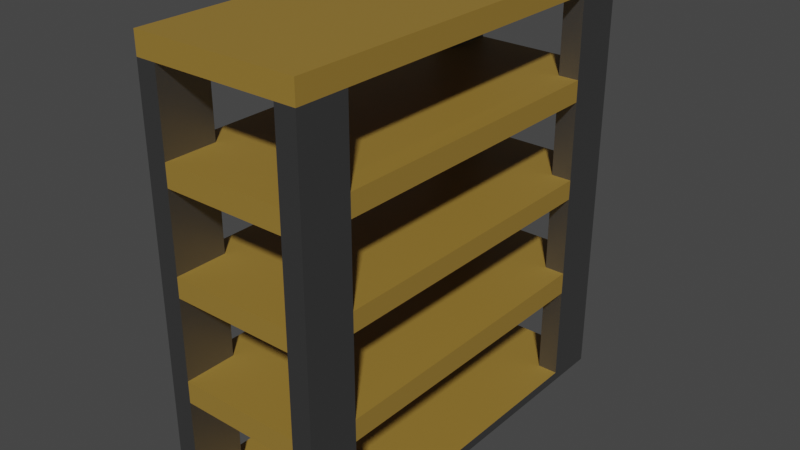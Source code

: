 # Source: Regal.blend  (saved by Blender 3.4.6; exported with 4.5.12 LTS)
import bpy
from mathutils import Matrix  # noqa: F401  (used for matrix-valued properties, if any)

bpy.ops.wm.read_factory_settings(use_empty=True)
scene = bpy.context.scene
scene.name = 'Scene'

# ---- materials (node trees are filled in below, after node groups)
mat_material_001 = bpy.data.materials.new('Material.001')
mat_material_002 = bpy.data.materials.new('Material.002')

# ---- material node trees
mat_material_001.use_nodes = True; mat_material_001.node_tree.nodes.clear()
_N = mat_material_001.node_tree.nodes; _L = mat_material_001.node_tree.links
n0 = _N.new('ShaderNodeBsdfPrincipled'); n0.name = 'Principled BSDF'; n0.location = (10, 300)
n0.distribution = 'GGX'
n0.subsurface_method = 'RANDOM_WALK_SKIN'
n0.inputs[0].default_value = (0.3185, 0.1924, 0.0334, 1.0)
n0.inputs[3].default_value = 1.45
n0.inputs[27].default_value = (0.0, 0.0, 0.0, 1.0)
n0.inputs[28].default_value = 1.0
n1 = _N.new('ShaderNodeOutputMaterial'); n1.name = 'Material Output'; n1.location = (300, 300)
_L.new(n0.outputs[0], n1.inputs[0])
n1.is_active_output = True
mat_material_002.use_nodes = True; mat_material_002.node_tree.nodes.clear()
_N = mat_material_002.node_tree.nodes; _L = mat_material_002.node_tree.links
n0 = _N.new('ShaderNodeBsdfPrincipled'); n0.name = 'Principled BSDF'; n0.location = (10, 300)
n0.distribution = 'GGX'
n0.subsurface_method = 'RANDOM_WALK_SKIN'
n0.inputs[0].default_value = (0.2529, 0.2529, 0.2529, 1.0)
n0.inputs[1].default_value = 1.0
n0.inputs[3].default_value = 1.45
n0.inputs[27].default_value = (0.0, 0.0, 0.0, 1.0)
n0.inputs[28].default_value = 1.0
n1 = _N.new('ShaderNodeOutputMaterial'); n1.name = 'Material Output'; n1.location = (300, 300)
_L.new(n0.outputs[0], n1.inputs[0])
n1.is_active_output = True

# ---- world
world_world = bpy.data.worlds.new('World'); scene.world = world_world
world_world.use_nodes = True; world_world.node_tree.nodes.clear()
_N = world_world.node_tree.nodes; _L = world_world.node_tree.links
n0 = _N.new('ShaderNodeOutputWorld'); n0.name = 'World Output'; n0.location = (300, 300)
n1 = _N.new('ShaderNodeBackground'); n1.name = 'Background'; n1.location = (10, 300)
n1.inputs[0].default_value = (0.05088, 0.05088, 0.05088, 1.0)
_L.new(n1.outputs[0], n0.inputs[0])
n0.is_active_output = True
world_world.color = (0.05088, 0.05088, 0.05088)
world_world.use_sun_shadow = False
world_world.sun_shadow_jitter_overblur = 0.0

# ---- meshes
me_cube_001 = bpy.data.meshes.new('Cube.001')
me_cube_001.from_pydata([(-0.3, -0.75, 0.0225), (-0.3, 0.75, 0.0225), (0.3, 0.75, 0.0225), (0.3, -0.75, 0.0225), (0.3, -1.0, 0.0225), (0.4, 0.75, 0.0225), (-0.3, 1.0, 0.0225), (-0.4, -0.75, 0.0225), (-0.3, -1.0, 0.0225), (0.4, -0.75, 0.0225), (0.3, 1.0, 0.0225), (-0.4, 0.75, 0.0225), (-0.4, -1.0, -0.0225), (-0.4, 1.0, -0.0225), (0.4, -1.0, -0.0225), (0.4, 1.0, -0.0225), (-0.4, -0.75, 1.969), (-0.3, -0.75, 1.969), (-0.3, -1.0, 1.969), (-0.3, 1.0, 1.969), (0.3, -0.75, 1.969), (0.4, -0.75, 1.969), (0.3, -1.0, 1.969), (0.4, -1.0, 1.969), (0.4, 1.0, 1.969), (-0.4, -1.0, 1.969), (0.3, -0.75, 0.9956), (0.4, -0.75, 0.9956), (0.3, -1.0, 0.9956), (-0.4, -0.75, 0.9956), (-0.3, -1.0, 0.9956), (-0.3, -0.75, 0.9956), (0.3, 1.0, 0.9956), (0.4, 0.75, 0.9956), (0.3, 0.75, 0.9956), (-0.3, 1.0, 0.9956), (-0.3, 0.75, 0.9956), (-0.4, 0.75, 0.9956), (0.3, -0.75, 1.093), (0.3, -1.0, 1.093), (0.4, -0.75, 1.093), (-0.3, -1.0, 1.093), (-0.4, -0.75, 1.093), (-0.3, -0.75, 1.093), (0.3, 1.0, 1.093), (0.4, 0.75, 1.093), (0.3, 0.75, 1.093), (-0.3, 0.75, 1.093), (-0.3, 1.0, 1.093), (-0.4, 0.75, 1.093), (0.3, 0.75, 2.075), (0.4, 0.75, 2.075), (0.3, 1.0, 2.075), (0.4, 1.0, 2.075), (-0.4, 1.0, 2.075), (-0.4, 0.75, 2.075), (-0.3, 1.0, 2.075), (-0.3, 0.75, 2.075), (0.3, -1.0, 2.075), (0.4, -1.0, 2.075), (0.4, -0.75, 2.075), (0.3, -0.75, 2.075), (-0.4, -1.0, 2.075), (-0.3, -1.0, 2.075), (-0.3, -0.75, 2.075), (-0.4, -0.75, 2.075), (0.3, 0.75, 1.968), (0.3, 1.0, 1.968), (0.4, 0.75, 1.968), (-0.4, 1.0, 1.968), (-0.4, 0.75, 1.968), (-0.3, 0.75, 1.968), (0.3, -0.75, 1.474), (0.3, -0.75, 1.584), (-0.3, 1.0, 1.581), (-0.3, 1.0, 1.477), (-0.4, 0.75, 1.581), (-0.4, 0.75, 1.477), (-0.3, 0.75, 1.477), (-0.3, 0.75, 1.581), (-0.4, 1.0, 1.477), (-0.4, 1.0, 1.581), (0.4, 1.0, 1.581), (0.4, 1.0, 1.477), (0.3, 0.75, 1.581), (0.3, 0.75, 1.477), (0.4, 0.75, 1.477), (0.4, 0.75, 1.581), (0.3, 1.0, 1.477), (0.3, 1.0, 1.581), (0.3, -0.75, 0.5989), (0.3, -1.0, 0.5989), (-0.4, -0.75, 0.5989), (-0.3, -0.75, 0.5989), (-0.4, -1.0, 0.4933), (-0.4, -1.0, 0.5989), (-0.3, -1.0, 0.5989), (-0.3, 1.0, 0.5985), (-0.3, 1.0, 0.4888), (-0.4, 0.75, 0.5985), (-0.4, 0.75, 0.4888), (-0.4, 1.0, 0.4888), (-0.4, 1.0, 0.5985), (-0.3, 0.75, 0.4888), (0.4, 1.0, 0.4888), (0.3, 1.0, 0.4888), (0.4, 0.75, 0.4888), (0.4, 0.75, 0.5985), (-0.4, -0.75, 0.4919), (-0.3, -0.75, 0.4919), (-0.3, -1.0, 0.4919), (0.3, -0.75, 0.4919), (0.4, -0.75, 0.4919), (0.3, -1.0, 0.4919), (0.4, -1.0, 0.4919), (0.3, 0.75, 0.5983), (0.3, 1.0, 0.5983), (0.4, 1.0, 0.5983), (-0.3, 0.75, 0.5983), (0.4, -1.0, 0.5983), (0.4, -0.75, 0.5983), (0.3, 0.75, 0.4914), (-0.4, -0.75, 1.475), (-0.3, -0.75, 1.475), (-0.3, -1.0, 1.475), (0.4, -0.75, 1.475), (0.3, -1.0, 1.475), (0.4, -1.0, 1.475), (-0.4, -1.0, 1.475), (0.3, -1.0, 1.582), (0.4, -1.0, 1.582), (0.4, -0.75, 1.582), (-0.4, -1.0, 1.582), (-0.3, -1.0, 1.582), (-0.3, -0.75, 1.582), (-0.4, -0.75, 1.582)], [], [(1, 103, 100, 11), (120, 90, 26, 27), (8, 110, 94, 12, 14, 114, 113, 4), (13, 101, 98, 6, 10, 105, 104, 15), (87, 82, 24, 68), (135, 132, 25, 16), (90, 91, 28, 26), (133, 134, 17, 18), (57, 55, 65, 64, 63, 58, 61, 60, 51, 50, 52, 56), (81, 76, 70, 69), (74, 81, 69, 19), (13, 15, 14, 12), (95, 96, 30, 41, 124, 128), (134, 135, 16, 17), (73, 129, 22, 20), (82, 89, 67, 24), (19, 69, 70, 71), (24, 67, 66, 68), (21, 20, 22, 23), (17, 16, 25, 18), (47, 78, 77, 49), (7, 108, 109, 0), (38, 72, 125, 40), (39, 126, 72, 38), (45, 86, 85, 46), (43, 123, 124, 41), (84, 87, 68, 66), (46, 85, 88, 44), (129, 130, 23, 22), (115, 107, 33, 34), (76, 79, 71, 70), (102, 80, 75, 48, 35, 97), (83, 86, 45, 33, 107, 117), (93, 92, 29, 31), (26, 28, 39, 38), (27, 26, 38, 40), (30, 31, 43, 41), (31, 29, 42, 43), (32, 34, 46, 44), (34, 33, 45, 46), (36, 35, 48, 47), (37, 36, 47, 49), (33, 45, 40, 27), (30, 28, 39, 41), (42, 49, 37, 29), (32, 35, 48, 44), (47, 49, 42, 43, 41, 39, 38, 40, 45, 46, 44, 48), (92, 95, 128, 122, 42, 29), (50, 51, 53, 52), (55, 57, 56, 54), (58, 59, 60, 61), (62, 63, 64, 65), (53, 51, 68, 24), (52, 53, 24, 67), (50, 52, 67, 66), (51, 50, 66, 68), (56, 57, 71, 19), (57, 55, 70, 71), (54, 56, 19, 69), (55, 54, 69, 70), (60, 59, 23, 21), (58, 61, 20, 22), (61, 60, 21, 20), (59, 58, 22, 23), (64, 63, 18, 17), (63, 62, 25, 18), (65, 64, 17, 16), (62, 65, 16, 25), (60, 21, 68, 51), (56, 52, 67, 19), (70, 16, 65, 55), (58, 63, 18, 22), (79, 74, 19, 71), (26, 28, 30, 31, 29, 37, 36, 35, 32, 34, 33, 27), (130, 131, 21, 23), (8, 4, 3, 9, 5, 2, 10, 6, 1, 11, 7, 0), (40, 125, 127, 119, 120, 27), (42, 122, 123, 43), (72, 126, 129, 73), (125, 72, 73, 131), (3, 111, 112, 9), (131, 73, 20, 21), (78, 75, 74, 79), (48, 75, 78, 47), (75, 80, 81, 74), (77, 78, 79, 76), (132, 133, 18, 25), (80, 77, 76, 81), (86, 83, 82, 87), (88, 85, 84, 89), (4, 113, 111, 3), (85, 86, 87, 84), (83, 88, 89, 82), (112, 111, 90, 120), (111, 113, 91, 90), (89, 84, 66, 67), (113, 114, 119, 91), (127, 126, 39, 28, 91, 119), (12, 94, 108, 7, 11, 100, 101, 13), (108, 94, 95, 92), (94, 110, 96, 95), (109, 108, 92, 93), (37, 49, 77, 80, 102, 99), (110, 109, 93, 96), (0, 109, 110, 8), (101, 100, 99, 102), (6, 98, 103, 1), (100, 103, 118, 99), (116, 115, 34, 32), (98, 101, 102, 97), (5, 106, 121, 2), (103, 98, 97, 118), (118, 97, 35, 36), (104, 105, 116, 117), (99, 118, 36, 37), (2, 121, 105, 10), (121, 106, 107, 115), (105, 121, 115, 116), (15, 104, 106, 5, 9, 112, 114, 14), (106, 104, 117, 107), (44, 88, 83, 117, 116, 32), (98, 101, 100, 103), (104, 105, 121, 106), (112, 111, 113, 114), (109, 108, 94, 110), (115, 107, 117, 116), (99, 118, 97, 102), (91, 119, 120, 90), (95, 96, 93, 92), (120, 119, 114, 112), (120, 112, 106, 107), (97, 116, 105, 98), (100, 108, 92, 99), (91, 96, 110, 113), (17, 16, 70, 71, 19, 67, 66, 68, 21, 20, 22, 18), (96, 93, 31, 30), (75, 80, 77, 78), (83, 88, 85, 86), (125, 72, 126, 127), (123, 122, 128, 124), (84, 87, 82, 89), (76, 79, 74, 81), (129, 130, 131, 73), (132, 133, 134, 135), (131, 130, 127, 125), (130, 129, 126, 127), (134, 133, 124, 123), (133, 132, 128, 124), (135, 134, 123, 122), (132, 135, 122, 128), (131, 125, 86, 87), (84, 89, 74, 79, 76, 135, 134, 133, 129, 73, 131, 87), (74, 89, 88, 75), (77, 122, 135, 76), (129, 133, 124, 126), (123, 122, 77, 78, 75, 88, 85, 86, 125, 72, 126, 124), (109, 108, 100, 103, 98, 105, 121, 106, 112, 111, 113, 110), (115, 116, 97, 118, 99, 92, 93, 96, 91, 90, 120, 107)])
me_cube_001.polygons.foreach_set('material_index', [1, 1, 1, 1, 1, 1, 1, 1, 0, 1, 1, 0, 1, 1, 1, 1, 0, 0, 0, 0, 1, 1, 1, 1, 1, 1, 1, 1, 1, 1, 1, 1, 1, 1, 0, 0, 0, 0, 0, 0, 0, 0, 0, 0, 0, 0, 0, 1, 0, 0, 0, 0, 0, 0, 0, 0, 0, 0, 0, 0, 0, 0, 0, 0, 0, 0, 0, 0, 0, 0, 0, 0, 1, 0, 1, 0, 1, 1, 0, 0, 1, 1, 0, 1, 1, 0, 1, 1, 1, 0, 1, 0, 1, 0, 0, 1, 1, 1, 1, 1, 1, 0, 1, 0, 1, 1, 1, 0, 1, 1, 1, 0, 1, 1, 1, 1, 0, 0, 1, 1, 1, 0, 0, 0, 0, 0, 0, 0, 0, 1, 0, 0, 0, 0, 0, 1, 0, 0, 0, 0, 0, 0, 0, 0, 1, 1, 0, 1, 0, 1, 0, 0, 0, 0, 0, 0, 0, 0])
_uv = me_cube_001.uv_layers.new(name='UVMap')
_uv.uv.foreach_set('vector', [0.8438, 0.5312, 0.8438, 0.5312, 0.875, 0.5312, 0.875, 0.5312, 0.625, 0.7188, 0.6562, 0.7188, 0.6562, 0.7188, 0.625, 0.7188, 0.625, 0.9688, 0.625, 0.9688, 0.625, 1.0, 0.375, 1.0, 0.375, 0.75, 0.625, 0.75, 0.625, 0.7812, 0.625, 0.7812, 0.375, 0.25, 0.625, 0.25, 0.625, 0.2812, 0.625, 0.2812, 0.625, 0.4688, 0.625, 0.4688, 0.625, 0.5, 0.375, 0.5, 0.625, 0.5312, 0.625, 0.5, 0.625, 0.5, 0.625, 0.5312, 0.625, 0.03125, 0.625, 0.0, 0.625, 0.0, 0.625, 0.03125, 0.6562, 0.7188, 0.6562, 0.75, 0.6562, 0.75, 0.6562, 0.7188, 0.8437, 0.75, 0.8438, 0.7188, 0.8438, 0.7188, 0.8438, 0.75, 0.0, 0.0, 0.0, 0.0, 0.0, 0.0, 0.0, 0.0, 0.0, 0.0, 0.0, 0.0, 0.0, 0.0, 0.0, 0.0, 0.0, 0.0, 0.0, 0.0, 0.0, 0.0, 0.0, 0.0, 0.625, 0.25, 0.625, 0.2188, 0.625, 0.2188, 0.625, 0.25, 0.625, 0.2812, 0.625, 0.25, 0.625, 0.25, 0.625, 0.2812, 0.125, 0.5, 0.375, 0.5, 0.375, 0.75, 0.125, 0.75, 0.625, 1.0, 0.625, 0.9688, 0.625, 0.9688, 0.625, 0.9688, 0.625, 0.9688, 0.625, 1.0, 0.8438, 0.7188, 0.875, 0.7188, 0.875, 0.7188, 0.8438, 0.7188, 0.6562, 0.7188, 0.6562, 0.75, 0.6562, 0.75, 0.6562, 0.7188, 0.625, 0.5, 0.625, 0.4687, 0.625, 0.4688, 0.625, 0.5, 0.8438, 0.5, 0.875, 0.5, 0.875, 0.5312, 0.8438, 0.5312, 0.625, 0.5, 0.6562, 0.5, 0.6562, 0.5312, 0.625, 0.5312, 0.625, 0.7188, 0.6562, 0.7188, 0.6562, 0.75, 0.625, 0.75, 0.8438, 0.7188, 0.875, 0.7188, 0.875, 0.75, 0.8438, 0.75, 0.8438, 0.5312, 0.8438, 0.5312, 0.875, 0.5312, 0.875, 0.5312, 0.875, 0.7188, 0.875, 0.7188, 0.8437, 0.7188, 0.8438, 0.7188, 0.6562, 0.7188, 0.6563, 0.7188, 0.625, 0.7188, 0.625, 0.7188, 0.6562, 0.75, 0.6563, 0.75, 0.6563, 0.7188, 0.6562, 0.7188, 0.625, 0.5312, 0.625, 0.5312, 0.6562, 0.5312, 0.6562, 0.5312, 0.8438, 0.7188, 0.8437, 0.7188, 0.8438, 0.75, 0.8438, 0.75, 0.6563, 0.5312, 0.625, 0.5312, 0.625, 0.5312, 0.6562, 0.5312, 0.6562, 0.5312, 0.6562, 0.5312, 0.6563, 0.5, 0.6562, 0.5, 0.625, 0.7812, 0.625, 0.75, 0.625, 0.75, 0.625, 0.7812, 0.6563, 0.5312, 0.625, 0.5312, 0.625, 0.5312, 0.6562, 0.5312, 0.875, 0.5312, 0.8437, 0.5312, 0.8438, 0.5312, 0.875, 0.5312, 0.625, 0.25, 0.625, 0.25, 0.625, 0.2812, 0.625, 0.2812, 0.625, 0.2812, 0.625, 0.2812, 0.625, 0.5, 0.625, 0.5312, 0.625, 0.5312, 0.625, 0.5312, 0.625, 0.5312, 0.625, 0.5, 0.8438, 0.7188, 0.875, 0.7188, 0.875, 0.7188, 0.8438, 0.7188, 0.6562, 0.7188, 0.6562, 0.75, 0.6562, 0.75, 0.6562, 0.7188, 0.625, 0.7188, 0.6562, 0.7188, 0.6562, 0.7188, 0.625, 0.7188, 0.8438, 0.75, 0.8438, 0.7188, 0.8438, 0.7188, 0.8438, 0.75, 0.8438, 0.7188, 0.875, 0.7188, 0.875, 0.7188, 0.8438, 0.7188, 0.6562, 0.5, 0.6562, 0.5312, 0.6562, 0.5312, 0.6562, 0.5, 0.6562, 0.5312, 0.625, 0.5312, 0.625, 0.5312, 0.6562, 0.5312, 0.8438, 0.5312, 0.8438, 0.5, 0.8438, 0.5, 0.8438, 0.5312, 0.875, 0.5312, 0.8438, 0.5312, 0.8438, 0.5312, 0.875, 0.5312, 0.625, 0.5312, 0.625, 0.5312, 0.625, 0.7188, 0.625, 0.7188, 0.8438, 0.75, 0.625, 0.7812, 0.625, 0.7812, 0.8438, 0.75, 0.0, 0.0, 0.0, 0.0, 0.0, 0.0, 0.0, 0.0, 0.6562, 0.5, 0.8438, 0.5, 0.8438, 0.5, 0.6562, 0.5, 0.8438, 0.5312, 0.875, 0.5312, 0.875, 0.7188, 0.0, 0.0, 0.0, 0.0, 0.0, 0.0, 0.0, 0.0, 0.0, 0.0, 0.0, 0.0, 0.0, 0.0, 0.0, 0.0, 0.0, 0.0, 0.625, 0.03125, 0.625, 0.0, 0.625, 0.0, 0.625, 0.03125, 0.625, 0.03125, 0.625, 0.03125, 0.0, 0.0, 0.0, 0.0, 0.0, 0.0, 0.0, 0.0, 0.0, 0.0, 0.0, 0.0, 0.0, 0.0, 0.0, 0.0, 0.0, 0.0, 0.0, 0.0, 0.0, 0.0, 0.0, 0.0, 0.0, 0.0, 0.0, 0.0, 0.0, 0.0, 0.0, 0.0, 0.625, 0.75, 0.625, 0.7188, 0.625, 0.7188, 0.625, 0.75, 0.625, 0.7812, 0.625, 0.75, 0.625, 0.75, 0.625, 0.7812, 0.6562, 0.7188, 0.6562, 0.75, 0.6562, 0.75, 0.6562, 0.7188, 0.625, 0.7188, 0.6562, 0.7188, 0.6562, 0.7188, 0.625, 0.7188, 0.8438, 0.75, 0.8438, 0.7188, 0.8438, 0.7188, 0.8438, 0.75, 0.8438, 0.7188, 0.875, 0.7188, 0.875, 0.7188, 0.8438, 0.7188, 0.625, 1.0, 0.625, 0.9688, 0.625, 0.9688, 0.625, 1.0, 0.625, 0.03125, 0.625, 0.0, 0.625, 0.0, 0.625, 0.03125, 0.625, 0.5312, 0.625, 0.5, 0.625, 0.5, 0.625, 0.5312, 0.6562, 0.5, 0.6562, 0.5312, 0.6562, 0.5312, 0.6562, 0.5, 0.6562, 0.5312, 0.625, 0.5312, 0.625, 0.5312, 0.6562, 0.5312, 0.625, 0.5, 0.625, 0.4688, 0.625, 0.4688, 0.625, 0.5, 0.8438, 0.5312, 0.8438, 0.5, 0.8438, 0.5, 0.8438, 0.5312, 0.625, 0.2812, 0.625, 0.25, 0.625, 0.25, 0.625, 0.2812, 0.875, 0.5312, 0.8438, 0.5312, 0.8438, 0.5312, 0.875, 0.5312, 0.625, 0.25, 0.625, 0.2188, 0.625, 0.2188, 0.625, 0.25, 0.625, 0.5312, 0.625, 0.5312, 0.625, 0.7188, 0.625, 0.7188, 0.8438, 0.75, 0.625, 0.7812, 0.625, 0.7812, 0.8438, 0.75, 0.0, 0.0, 0.0, 0.0, 0.0, 0.0, 0.0, 0.0, 0.6562, 0.5, 0.8438, 0.5, 0.8438, 0.5, 0.6562, 0.5, 0.8437, 0.5312, 0.8438, 0.5, 0.8438, 0.5, 0.8438, 0.5312, 0.0, 0.0, 0.0, 0.0, 0.0, 0.0, 0.0, 0.0, 0.0, 0.0, 0.0, 0.0, 0.0, 0.0, 0.0, 0.0, 0.0, 0.0, 0.0, 0.0, 0.0, 0.0, 0.0, 0.0, 0.625, 0.75, 0.625, 0.7188, 0.625, 0.7188, 0.625, 0.75, 0.8438, 0.75, 0.6562, 0.75, 0.6562, 0.7188, 0.625, 0.7188, 0.625, 0.5312, 0.6562, 0.5312, 0.6562, 0.5, 0.8438, 0.5, 0.8438, 0.5312, 0.875, 0.5312, 0.875, 0.7188, 0.8438, 0.7188, 0.625, 0.7188, 0.625, 0.7188, 0.625, 0.75, 0.625, 0.75, 0.625, 0.7188, 0.625, 0.7188, 0.875, 0.7188, 0.875, 0.7188, 0.8437, 0.7188, 0.8438, 0.7188, 0.6563, 0.7188, 0.6563, 0.75, 0.6562, 0.75, 0.6562, 0.7188, 0.625, 0.7188, 0.6563, 0.7188, 0.6562, 0.7188, 0.625, 0.7188, 0.6562, 0.7188, 0.6563, 0.7188, 0.625, 0.7188, 0.625, 0.7188, 0.625, 0.7188, 0.6562, 0.7188, 0.6562, 0.7188, 0.625, 0.7188, 0.8438, 0.5312, 0.8438, 0.5, 0.8438, 0.5, 0.8437, 0.5312, 0.8438, 0.5, 0.8438, 0.5, 0.8438, 0.5312, 0.8438, 0.5312, 0.625, 0.2812, 0.625, 0.25, 0.625, 0.25, 0.625, 0.2812, 0.875, 0.5312, 0.8438, 0.5312, 0.8437, 0.5312, 0.875, 0.5312, 0.625, 1.0, 0.625, 0.9688, 0.625, 0.9688, 0.625, 1.0, 0.625, 0.25, 0.625, 0.2188, 0.625, 0.2188, 0.625, 0.25, 0.625, 0.5312, 0.625, 0.5, 0.625, 0.5, 0.625, 0.5312, 0.6563, 0.5, 0.6562, 0.5312, 0.6563, 0.5312, 0.6562, 0.5, 0.6562, 0.75, 0.6562, 0.75, 0.6563, 0.7188, 0.6562, 0.7188, 0.6562, 0.5312, 0.625, 0.5312, 0.625, 0.5312, 0.6563, 0.5312, 0.625, 0.5, 0.625, 0.4688, 0.625, 0.4687, 0.625, 0.5, 0.625, 0.7188, 0.6563, 0.7188, 0.6562, 0.7188, 0.625, 0.7188, 0.6563, 0.7188, 0.6562, 0.75, 0.6562, 0.75, 0.6562, 0.7188, 0.6562, 0.5, 0.6563, 0.5312, 0.6562, 0.5312, 0.6562, 0.5, 0.625, 0.7812, 0.625, 0.75, 0.625, 0.75, 0.625, 0.7812, 0.625, 0.75, 0.625, 0.7812, 0.625, 0.7812, 0.625, 0.7812, 0.625, 0.7812, 0.625, 0.75, 0.375, 0.0, 0.625, 0.0, 0.625, 0.03125, 0.625, 0.03125, 0.625, 0.2188, 0.625, 0.2188, 0.625, 0.25, 0.375, 0.25, 0.625, 0.03125, 0.625, 0.0, 0.625, 0.0, 0.625, 0.03125, 0.625, 1.0, 0.625, 0.9688, 0.625, 0.9688, 0.625, 1.0, 0.8437, 0.7188, 0.875, 0.7188, 0.875, 0.7188, 0.8438, 0.7188, 0.625, 0.2188, 0.625, 0.2188, 0.625, 0.2188, 0.625, 0.25, 0.625, 0.25, 0.625, 0.2188, 0.8438, 0.75, 0.8437, 0.7188, 0.8438, 0.7188, 0.8437, 0.75, 0.8438, 0.7188, 0.8437, 0.7188, 0.8438, 0.75, 0.8438, 0.75, 0.625, 0.25, 0.625, 0.2188, 0.625, 0.2188, 0.625, 0.25, 0.8438, 0.5, 0.8438, 0.5, 0.8438, 0.5312, 0.8438, 0.5312, 0.875, 0.5312, 0.8438, 0.5312, 0.8437, 0.5312, 0.875, 0.5312, 0.6562, 0.5, 0.6563, 0.5312, 0.6562, 0.5312, 0.6562, 0.5, 0.625, 0.2812, 0.625, 0.25, 0.625, 0.25, 0.625, 0.2812, 0.625, 0.5312, 0.625, 0.5312, 0.6562, 0.5312, 0.6562, 0.5312, 0.8438, 0.5312, 0.8438, 0.5, 0.8438, 0.5, 0.8437, 0.5312, 0.8437, 0.5312, 0.8438, 0.5, 0.8438, 0.5, 0.8438, 0.5312, 0.625, 0.5, 0.625, 0.4688, 0.625, 0.4687, 0.625, 0.5, 0.875, 0.5312, 0.8437, 0.5312, 0.8438, 0.5312, 0.875, 0.5312, 0.6562, 0.5312, 0.6562, 0.5312, 0.6562, 0.5, 0.6562, 0.5, 0.6562, 0.5312, 0.625, 0.5312, 0.625, 0.5312, 0.6563, 0.5312, 0.6562, 0.5, 0.6562, 0.5312, 0.6563, 0.5312, 0.6562, 0.5, 0.375, 0.5, 0.625, 0.5, 0.625, 0.5312, 0.625, 0.5312, 0.625, 0.7188, 0.625, 0.7188, 0.625, 0.75, 0.375, 0.75, 0.625, 0.5312, 0.625, 0.5, 0.625, 0.5, 0.625, 0.5312, 0.625, 0.4688, 0.625, 0.4688, 0.625, 0.5, 0.625, 0.5, 0.625, 0.4687, 0.625, 0.4688, 0.8438, 0.5, 0.875, 0.5, 0.875, 0.5312, 0.8438, 0.5312, 0.625, 0.5, 0.6562, 0.5, 0.6562, 0.5312, 0.625, 0.5312, 0.625, 0.7188, 0.6563, 0.7188, 0.6562, 0.75, 0.625, 0.75, 0.8437, 0.7188, 0.875, 0.7188, 0.875, 0.75, 0.8438, 0.75, 0.0, 0.0, 0.0, 0.0, 0.0, 0.0, 0.0, 0.0, 0.0, 0.0, 0.0, 0.0, 0.0, 0.0, 0.0, 0.0, 0.0, 0.0, 0.0, 0.0, 0.0, 0.0, 0.0, 0.0, 0.0, 0.0, 0.0, 0.0, 0.0, 0.0, 0.0, 0.0, 0.625, 0.5312, 0.625, 0.5, 0.625, 0.5, 0.625, 0.5312, 0.625, 0.5312, 0.625, 0.5312, 0.625, 0.7188, 0.625, 0.7188, 0.8438, 0.75, 0.625, 0.7812, 0.625, 0.7812, 0.8438, 0.75, 0.0, 0.0, 0.0, 0.0, 0.0, 0.0, 0.0, 0.0, 0.6562, 0.5, 0.8438, 0.5, 0.8438, 0.5, 0.6562, 0.5, 0.8438, 0.5312, 0.875, 0.5312, 0.875, 0.7188, 0.0, 0.0, 0.0, 0.0, 0.0, 0.0, 0.0, 0.0, 0.0, 0.0, 0.0, 0.0, 0.0, 0.0, 0.0, 0.0, 0.0, 0.0, 0.8437, 0.75, 0.8438, 0.7188, 0.8438, 0.7188, 0.8438, 0.75, 0.8438, 0.5, 0.875, 0.5, 0.875, 0.5312, 0.8438, 0.5312, 0.625, 0.5, 0.6563, 0.5, 0.6562, 0.5312, 0.625, 0.5312, 0.625, 0.7188, 0.6563, 0.7188, 0.6563, 0.75, 0.625, 0.75, 0.8437, 0.7188, 0.875, 0.7188, 0.875, 0.75, 0.8438, 0.75, 0.0, 0.0, 0.0, 0.0, 0.0, 0.0, 0.0, 0.0, 0.0, 0.0, 0.0, 0.0, 0.0, 0.0, 0.0, 0.0, 0.0, 0.0, 0.0, 0.0, 0.0, 0.0, 0.0, 0.0, 0.0, 0.0, 0.0, 0.0, 0.0, 0.0, 0.0, 0.0, 0.625, 0.5312, 0.625, 0.5, 0.625, 0.5, 0.625, 0.5312, 0.625, 0.5, 0.625, 0.4688, 0.625, 0.4688, 0.625, 0.5, 0.8438, 0.5312, 0.8438, 0.5, 0.8438, 0.5, 0.8438, 0.5312, 0.625, 0.2812, 0.625, 0.25, 0.625, 0.25, 0.625, 0.2812, 0.875, 0.5312, 0.8438, 0.5312, 0.8438, 0.5312, 0.875, 0.5312, 0.625, 0.25, 0.625, 0.2188, 0.625, 0.2188, 0.625, 0.25, 0.625, 0.5312, 0.625, 0.5312, 0.625, 0.7188, 0.625, 0.7188, 0.0, 0.0, 0.0, 0.0, 0.0, 0.0, 0.0, 0.0, 0.0, 0.0, 0.0, 0.0, 0.0, 0.0, 0.0, 0.0, 0.0, 0.0, 0.0, 0.0, 0.0, 0.0, 0.0, 0.0, 0.8438, 0.75, 0.625, 0.7812, 0.625, 0.7812, 0.8438, 0.75, 0.0, 0.0, 0.0, 0.0, 0.0, 0.0, 0.0, 0.0, 0.6562, 0.5, 0.8438, 0.5, 0.8438, 0.5, 0.6562, 0.5, 0.8438, 0.5312, 0.875, 0.5312, 0.875, 0.7188, 0.0, 0.0, 0.0, 0.0, 0.0, 0.0, 0.0, 0.0, 0.0, 0.0, 0.0, 0.0, 0.0, 0.0, 0.0, 0.0, 0.0, 0.0, 0.8438, 0.5312, 0.875, 0.5312, 0.875, 0.7188, 0.0, 0.0, 0.0, 0.0, 0.0, 0.0, 0.0, 0.0, 0.0, 0.0, 0.0, 0.0, 0.0, 0.0, 0.0, 0.0, 0.0, 0.0, 0.0, 0.0, 0.0, 0.0, 0.0, 0.0, 0.0, 0.0, 0.0, 0.0, 0.0, 0.0, 0.0, 0.0, 0.0, 0.0, 0.0, 0.0, 0.0, 0.0, 0.0, 0.0, 0.0, 0.0])
me_cube_001.materials.append(mat_material_001)
me_cube_001.materials.append(mat_material_002)
me_cube_001.use_remesh_fix_poles = True
me_cube_001.use_remesh_preserve_attributes = False
me_cube_001.update()

# ---- objects
ob_cube = bpy.data.objects.new('Cube', me_cube_001)

# ---- transforms, parenting, visibility, modifiers, constraints
ob_cube.location = (0.0, 0.0, -0.07226)

# ---- collection membership
scene.collection.objects.link(ob_cube)

# ---- scene / render settings (as saved in the file)
scene.frame_start = 1; scene.frame_end = 250; scene.frame_set(138)
scene.render.engine = 'CYCLES'
scene.cycles.sampling_pattern = 'TABULATED_SOBOL'
scene.cycles.use_light_tree = False
scene.view_settings.view_transform = 'Filmic'
bpy.context.view_layer.update()

# ---- added for rendering (the .blend has no active camera and no usable light): camera, sun
cam_auto = bpy.data.cameras.new('AutoCamera')
cam_auto.lens = 50.0
cam_auto.sensor_width = 36.0
cam_auto.clip_end = 1000.0
ob_auto_camera = bpy.data.objects.new('AutoCamera', cam_auto)
scene.collection.objects.link(ob_auto_camera)
ob_auto_camera.location = (2.78179, -3.33815, 3.17945)
ob_auto_camera.rotation_euler = (1.09748, -7.21219e-08, 0.694738)
scene.camera = ob_auto_camera
light_auto_sun = bpy.data.lights.new('AutoSun', 'SUN')
light_auto_sun.energy = 3.0
light_auto_sun.angle = 0.0523599
ob_auto_sun = bpy.data.objects.new('AutoSun', light_auto_sun)
scene.collection.objects.link(ob_auto_sun)
ob_auto_sun.rotation_euler = (0.872665, 0.174533, 0.523599)
bpy.context.view_layer.update()
